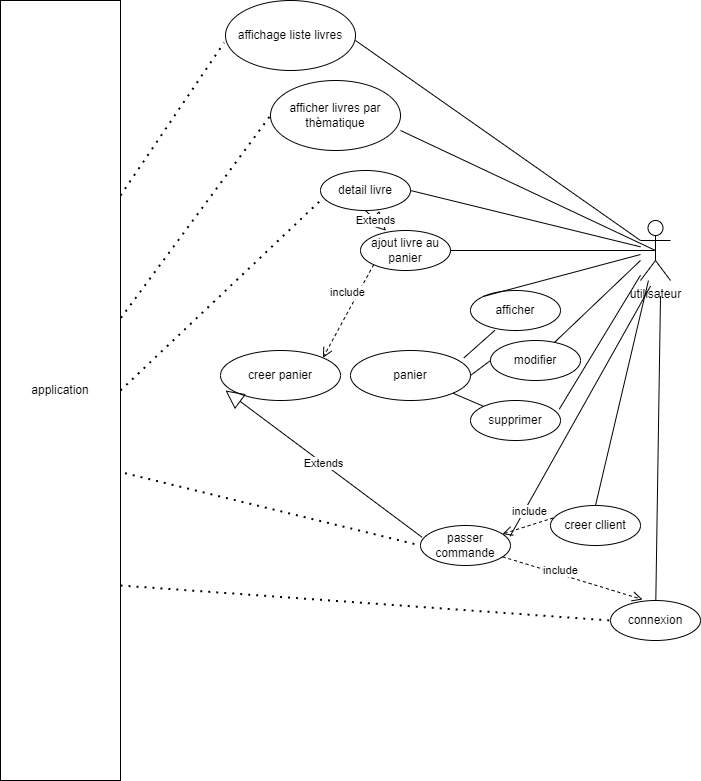

The diagram above was exported from draw.io. Its source (the exported page's mxGraphModel, read from the mxfile embedded in the PNG):
<mxGraphModel dx="1278" dy="489" grid="1" gridSize="10" guides="1" tooltips="1" connect="1" arrows="1" fold="1" page="1" pageScale="1" pageWidth="827" pageHeight="1169" math="0" shadow="0">
  <root>
    <mxCell id="0" />
    <mxCell id="1" parent="0" />
    <mxCell id="FAif-yJ1HRJTeiDOFGl7-3" value="utilisateur" style="shape=umlActor;verticalLabelPosition=bottom;verticalAlign=top;html=1;outlineConnect=0;" parent="1" vertex="1">
      <mxGeometry x="680" y="260" width="30" height="60" as="geometry" />
    </mxCell>
    <mxCell id="FAif-yJ1HRJTeiDOFGl7-7" value="ajout livre au panier" style="ellipse;whiteSpace=wrap;html=1;" parent="1" vertex="1">
      <mxGeometry x="400" y="270" width="90" height="40" as="geometry" />
    </mxCell>
    <mxCell id="FAif-yJ1HRJTeiDOFGl7-9" value="creer panier" style="ellipse;whiteSpace=wrap;html=1;" parent="1" vertex="1">
      <mxGeometry x="260" y="390" width="120" height="50" as="geometry" />
    </mxCell>
    <mxCell id="FAif-yJ1HRJTeiDOFGl7-11" value="" style="endArrow=none;html=1;rounded=0;entryX=0.5;entryY=0.5;entryDx=0;entryDy=0;entryPerimeter=0;exitX=1;exitY=0.714;exitDx=0;exitDy=0;exitPerimeter=0;" parent="1" source="2An2zBCIY8YRwEcpUyW7-5" target="FAif-yJ1HRJTeiDOFGl7-3" edge="1">
      <mxGeometry width="50" height="50" relative="1" as="geometry">
        <mxPoint x="484.4450606016751" y="270.790361307048" as="sourcePoint" />
        <mxPoint x="440" y="310" as="targetPoint" />
      </mxGeometry>
    </mxCell>
    <mxCell id="FAif-yJ1HRJTeiDOFGl7-13" value="" style="endArrow=none;html=1;rounded=0;entryX=0.5;entryY=0.5;entryDx=0;entryDy=0;entryPerimeter=0;exitX=1;exitY=0.5;exitDx=0;exitDy=0;" parent="1" source="FAif-yJ1HRJTeiDOFGl7-7" target="FAif-yJ1HRJTeiDOFGl7-3" edge="1">
      <mxGeometry width="50" height="50" relative="1" as="geometry">
        <mxPoint x="390" y="360" as="sourcePoint" />
        <mxPoint x="440" y="310" as="targetPoint" />
      </mxGeometry>
    </mxCell>
    <mxCell id="FAif-yJ1HRJTeiDOFGl7-19" value="include" style="html=1;verticalAlign=bottom;endArrow=open;dashed=1;endSize=8;rounded=0;targetPerimeterSpacing=0;strokeWidth=1;exitX=0;exitY=1;exitDx=0;exitDy=0;entryX=1;entryY=0;entryDx=0;entryDy=0;" parent="1" source="FAif-yJ1HRJTeiDOFGl7-7" target="FAif-yJ1HRJTeiDOFGl7-9" edge="1">
      <mxGeometry x="-0.1461" y="-5" relative="1" as="geometry">
        <mxPoint x="365" y="239.57999999999998" as="sourcePoint" />
        <mxPoint x="285" y="239.57999999999998" as="targetPoint" />
        <mxPoint as="offset" />
      </mxGeometry>
    </mxCell>
    <mxCell id="2An2zBCIY8YRwEcpUyW7-1" value="affichage liste livres" style="ellipse;whiteSpace=wrap;html=1;" parent="1" vertex="1">
      <mxGeometry x="265" y="40" width="130" height="70" as="geometry" />
    </mxCell>
    <mxCell id="2An2zBCIY8YRwEcpUyW7-2" value="application" style="rounded=0;whiteSpace=wrap;html=1;" parent="1" vertex="1">
      <mxGeometry x="40" y="40" width="120" height="780" as="geometry" />
    </mxCell>
    <mxCell id="2An2zBCIY8YRwEcpUyW7-5" value="afficher livres par thèmatique" style="ellipse;whiteSpace=wrap;html=1;" parent="1" vertex="1">
      <mxGeometry x="310" y="120" width="130" height="70" as="geometry" />
    </mxCell>
    <mxCell id="2An2zBCIY8YRwEcpUyW7-6" value="" style="endArrow=none;html=1;rounded=0;entryX=0;entryY=0.3333333333333333;entryDx=0;entryDy=0;entryPerimeter=0;exitX=1;exitY=0.5;exitDx=0;exitDy=0;" parent="1" target="FAif-yJ1HRJTeiDOFGl7-3" edge="1">
      <mxGeometry width="50" height="50" relative="1" as="geometry">
        <mxPoint x="395" y="80" as="sourcePoint" />
        <mxPoint x="620" y="40" as="targetPoint" />
      </mxGeometry>
    </mxCell>
    <mxCell id="2An2zBCIY8YRwEcpUyW7-9" value="" style="endArrow=none;dashed=1;html=1;dashPattern=1 3;strokeWidth=2;rounded=0;exitX=1;exitY=0.25;exitDx=0;exitDy=0;entryX=-0.011;entryY=0.603;entryDx=0;entryDy=0;entryPerimeter=0;" parent="1" source="2An2zBCIY8YRwEcpUyW7-2" target="2An2zBCIY8YRwEcpUyW7-1" edge="1">
      <mxGeometry width="50" height="50" relative="1" as="geometry">
        <mxPoint x="390" y="310" as="sourcePoint" />
        <mxPoint x="440" y="260" as="targetPoint" />
      </mxGeometry>
    </mxCell>
    <mxCell id="2An2zBCIY8YRwEcpUyW7-10" value="" style="endArrow=none;dashed=1;html=1;dashPattern=1 3;strokeWidth=2;rounded=0;exitX=1.003;exitY=0.407;exitDx=0;exitDy=0;exitPerimeter=0;entryX=0;entryY=0.5;entryDx=0;entryDy=0;" parent="1" source="2An2zBCIY8YRwEcpUyW7-2" target="2An2zBCIY8YRwEcpUyW7-5" edge="1">
      <mxGeometry width="50" height="50" relative="1" as="geometry">
        <mxPoint x="390" y="310" as="sourcePoint" />
        <mxPoint x="440" y="260" as="targetPoint" />
      </mxGeometry>
    </mxCell>
    <mxCell id="2An2zBCIY8YRwEcpUyW7-12" value="detail livre" style="ellipse;whiteSpace=wrap;html=1;" parent="1" vertex="1">
      <mxGeometry x="360" y="210" width="90" height="40" as="geometry" />
    </mxCell>
    <mxCell id="2An2zBCIY8YRwEcpUyW7-14" value="" style="endArrow=none;dashed=1;html=1;dashPattern=1 3;strokeWidth=2;rounded=0;exitX=1;exitY=0.5;exitDx=0;exitDy=0;entryX=0;entryY=0.75;entryDx=0;entryDy=0;entryPerimeter=0;" parent="1" source="2An2zBCIY8YRwEcpUyW7-2" target="2An2zBCIY8YRwEcpUyW7-12" edge="1">
      <mxGeometry width="50" height="50" relative="1" as="geometry">
        <mxPoint x="390" y="310" as="sourcePoint" />
        <mxPoint x="440" y="260" as="targetPoint" />
      </mxGeometry>
    </mxCell>
    <mxCell id="2An2zBCIY8YRwEcpUyW7-15" value="Extends" style="endArrow=block;endSize=16;endFill=0;html=1;rounded=0;exitX=0.5;exitY=1;exitDx=0;exitDy=0;entryX=0.284;entryY=0.005;entryDx=0;entryDy=0;entryPerimeter=0;" parent="1" source="2An2zBCIY8YRwEcpUyW7-12" target="FAif-yJ1HRJTeiDOFGl7-7" edge="1">
      <mxGeometry width="160" relative="1" as="geometry">
        <mxPoint x="330" y="280" as="sourcePoint" />
        <mxPoint x="490" y="280" as="targetPoint" />
      </mxGeometry>
    </mxCell>
    <mxCell id="2An2zBCIY8YRwEcpUyW7-16" value="" style="endArrow=none;html=1;rounded=0;exitX=1;exitY=0.5;exitDx=0;exitDy=0;" parent="1" source="2An2zBCIY8YRwEcpUyW7-12" target="FAif-yJ1HRJTeiDOFGl7-3" edge="1">
      <mxGeometry width="50" height="50" relative="1" as="geometry">
        <mxPoint x="510" y="179.98000000000002" as="sourcePoint" />
        <mxPoint x="650" y="200" as="targetPoint" />
      </mxGeometry>
    </mxCell>
    <mxCell id="2An2zBCIY8YRwEcpUyW7-17" value="panier" style="ellipse;whiteSpace=wrap;html=1;" parent="1" vertex="1">
      <mxGeometry x="390" y="390" width="120" height="50" as="geometry" />
    </mxCell>
    <mxCell id="2An2zBCIY8YRwEcpUyW7-18" value="afficher" style="ellipse;whiteSpace=wrap;html=1;" parent="1" vertex="1">
      <mxGeometry x="510" y="330" width="90" height="40" as="geometry" />
    </mxCell>
    <mxCell id="2An2zBCIY8YRwEcpUyW7-19" value="" style="endArrow=none;html=1;rounded=0;exitX=0;exitY=0;exitDx=0;exitDy=0;" parent="1" source="2An2zBCIY8YRwEcpUyW7-18" target="FAif-yJ1HRJTeiDOFGl7-3" edge="1">
      <mxGeometry width="50" height="50" relative="1" as="geometry">
        <mxPoint x="540" y="300" as="sourcePoint" />
        <mxPoint x="655" y="200" as="targetPoint" />
      </mxGeometry>
    </mxCell>
    <mxCell id="2An2zBCIY8YRwEcpUyW7-20" value="" style="endArrow=none;html=1;rounded=0;exitX=0.945;exitY=0.148;exitDx=0;exitDy=0;exitPerimeter=0;entryX=0.271;entryY=0.995;entryDx=0;entryDy=0;entryPerimeter=0;" parent="1" source="2An2zBCIY8YRwEcpUyW7-17" target="2An2zBCIY8YRwEcpUyW7-18" edge="1">
      <mxGeometry width="50" height="50" relative="1" as="geometry">
        <mxPoint x="563.1801948466052" y="335.85786437626894" as="sourcePoint" />
        <mxPoint x="665" y="210" as="targetPoint" />
      </mxGeometry>
    </mxCell>
    <mxCell id="2An2zBCIY8YRwEcpUyW7-21" value="modifier" style="ellipse;whiteSpace=wrap;html=1;" parent="1" vertex="1">
      <mxGeometry x="530" y="380" width="90" height="40" as="geometry" />
    </mxCell>
    <mxCell id="2An2zBCIY8YRwEcpUyW7-22" value="" style="endArrow=none;html=1;rounded=0;exitX=1;exitY=0.5;exitDx=0;exitDy=0;entryX=0;entryY=0.5;entryDx=0;entryDy=0;" parent="1" source="2An2zBCIY8YRwEcpUyW7-17" target="2An2zBCIY8YRwEcpUyW7-21" edge="1">
      <mxGeometry width="50" height="50" relative="1" as="geometry">
        <mxPoint x="498.4000000000001" y="442.4" as="sourcePoint" />
        <mxPoint x="554.3900000000001" y="429.79999999999995" as="targetPoint" />
      </mxGeometry>
    </mxCell>
    <mxCell id="2An2zBCIY8YRwEcpUyW7-23" value="" style="endArrow=none;html=1;rounded=0;" parent="1" source="2An2zBCIY8YRwEcpUyW7-21" edge="1">
      <mxGeometry width="50" height="50" relative="1" as="geometry">
        <mxPoint x="543.1801948466052" y="395.85786437626894" as="sourcePoint" />
        <mxPoint x="680" y="300" as="targetPoint" />
      </mxGeometry>
    </mxCell>
    <mxCell id="2An2zBCIY8YRwEcpUyW7-24" value="supprimer" style="ellipse;whiteSpace=wrap;html=1;" parent="1" vertex="1">
      <mxGeometry x="510" y="440" width="90" height="40" as="geometry" />
    </mxCell>
    <mxCell id="2An2zBCIY8YRwEcpUyW7-25" value="" style="endArrow=none;html=1;rounded=0;exitX=1;exitY=1;exitDx=0;exitDy=0;entryX=0;entryY=0;entryDx=0;entryDy=0;" parent="1" source="2An2zBCIY8YRwEcpUyW7-17" target="2An2zBCIY8YRwEcpUyW7-24" edge="1">
      <mxGeometry width="50" height="50" relative="1" as="geometry">
        <mxPoint x="460" y="445" as="sourcePoint" />
        <mxPoint x="500" y="450" as="targetPoint" />
      </mxGeometry>
    </mxCell>
    <mxCell id="2An2zBCIY8YRwEcpUyW7-26" value="" style="endArrow=none;html=1;rounded=0;exitX=0.987;exitY=0.215;exitDx=0;exitDy=0;exitPerimeter=0;" parent="1" source="2An2zBCIY8YRwEcpUyW7-24" target="FAif-yJ1HRJTeiDOFGl7-3" edge="1">
      <mxGeometry width="50" height="50" relative="1" as="geometry">
        <mxPoint x="554.3731391165459" y="430.4386661915569" as="sourcePoint" />
        <mxPoint x="660" y="210" as="targetPoint" />
      </mxGeometry>
    </mxCell>
    <mxCell id="2An2zBCIY8YRwEcpUyW7-27" value="passer commande" style="ellipse;whiteSpace=wrap;html=1;" parent="1" vertex="1">
      <mxGeometry x="460" y="565" width="90" height="40" as="geometry" />
    </mxCell>
    <mxCell id="2An2zBCIY8YRwEcpUyW7-28" value="" style="endArrow=none;dashed=1;html=1;dashPattern=1 3;strokeWidth=2;rounded=0;exitX=1.037;exitY=0.606;exitDx=0;exitDy=0;entryX=0;entryY=0.5;entryDx=0;entryDy=0;exitPerimeter=0;" parent="1" source="2An2zBCIY8YRwEcpUyW7-2" target="2An2zBCIY8YRwEcpUyW7-27" edge="1">
      <mxGeometry width="50" height="50" relative="1" as="geometry">
        <mxPoint x="170" y="440" as="sourcePoint" />
        <mxPoint x="370" y="250" as="targetPoint" />
      </mxGeometry>
    </mxCell>
    <mxCell id="2An2zBCIY8YRwEcpUyW7-29" value="" style="endArrow=none;html=1;rounded=0;exitX=0.996;exitY=0.265;exitDx=0;exitDy=0;exitPerimeter=0;" parent="1" source="2An2zBCIY8YRwEcpUyW7-27" edge="1">
      <mxGeometry width="50" height="50" relative="1" as="geometry">
        <mxPoint x="588.8299999999999" y="498.5999999999999" as="sourcePoint" />
        <mxPoint x="690" y="325.64345355943874" as="targetPoint" />
      </mxGeometry>
    </mxCell>
    <mxCell id="2An2zBCIY8YRwEcpUyW7-30" value="connexion" style="ellipse;whiteSpace=wrap;html=1;" parent="1" vertex="1">
      <mxGeometry x="650" y="640" width="90" height="40" as="geometry" />
    </mxCell>
    <mxCell id="2An2zBCIY8YRwEcpUyW7-34" value="" style="endArrow=none;html=1;rounded=0;" parent="1" source="2An2zBCIY8YRwEcpUyW7-30" edge="1">
      <mxGeometry width="50" height="50" relative="1" as="geometry">
        <mxPoint x="589.6400000000001" y="570.5999999999999" as="sourcePoint" />
        <mxPoint x="700" y="335.64345355943874" as="targetPoint" />
      </mxGeometry>
    </mxCell>
    <mxCell id="2An2zBCIY8YRwEcpUyW7-35" value="" style="endArrow=none;dashed=1;html=1;dashPattern=1 3;strokeWidth=2;rounded=0;exitX=1;exitY=0.75;exitDx=0;exitDy=0;entryX=0;entryY=0.5;entryDx=0;entryDy=0;" parent="1" source="2An2zBCIY8YRwEcpUyW7-2" target="2An2zBCIY8YRwEcpUyW7-30" edge="1">
      <mxGeometry width="50" height="50" relative="1" as="geometry">
        <mxPoint x="174.44000000000005" y="522.6800000000001" as="sourcePoint" />
        <mxPoint x="480" y="570" as="targetPoint" />
      </mxGeometry>
    </mxCell>
    <mxCell id="2An2zBCIY8YRwEcpUyW7-36" value="include" style="html=1;verticalAlign=bottom;endArrow=open;dashed=1;endSize=8;rounded=0;targetPerimeterSpacing=0;strokeWidth=1;entryX=0.356;entryY=-0.025;entryDx=0;entryDy=0;entryPerimeter=0;" parent="1" source="2An2zBCIY8YRwEcpUyW7-27" target="2An2zBCIY8YRwEcpUyW7-30" edge="1">
      <mxGeometry x="-0.1461" y="-5" relative="1" as="geometry">
        <mxPoint x="423.1801948466052" y="314.14213562373106" as="sourcePoint" />
        <mxPoint x="457.42640687119297" y="347.3223304703363" as="targetPoint" />
        <mxPoint as="offset" />
      </mxGeometry>
    </mxCell>
    <mxCell id="2An2zBCIY8YRwEcpUyW7-37" value="creer cllient" style="ellipse;whiteSpace=wrap;html=1;" parent="1" vertex="1">
      <mxGeometry x="590" y="545" width="90" height="40" as="geometry" />
    </mxCell>
    <mxCell id="2An2zBCIY8YRwEcpUyW7-38" value="Extends" style="endArrow=block;endSize=16;endFill=0;html=1;rounded=0;exitX=0.018;exitY=0.295;exitDx=0;exitDy=0;exitPerimeter=0;entryX=0.042;entryY=0.8;entryDx=0;entryDy=0;entryPerimeter=0;" parent="1" source="2An2zBCIY8YRwEcpUyW7-27" target="FAif-yJ1HRJTeiDOFGl7-9" edge="1">
      <mxGeometry width="160" relative="1" as="geometry">
        <mxPoint x="330" y="490" as="sourcePoint" />
        <mxPoint x="490" y="490" as="targetPoint" />
      </mxGeometry>
    </mxCell>
    <mxCell id="2An2zBCIY8YRwEcpUyW7-40" value="" style="endArrow=none;html=1;rounded=0;exitX=0.5;exitY=0;exitDx=0;exitDy=0;" parent="1" source="2An2zBCIY8YRwEcpUyW7-37" target="FAif-yJ1HRJTeiDOFGl7-3" edge="1">
      <mxGeometry width="50" height="50" relative="1" as="geometry">
        <mxPoint x="555.5525721026509" y="630.5576853381458" as="sourcePoint" />
        <mxPoint x="710" y="345.64345355943874" as="targetPoint" />
      </mxGeometry>
    </mxCell>
    <mxCell id="2An2zBCIY8YRwEcpUyW7-41" value="include" style="html=1;verticalAlign=bottom;endArrow=open;dashed=1;endSize=8;rounded=0;targetPerimeterSpacing=0;strokeWidth=1;exitX=0.031;exitY=0.31;exitDx=0;exitDy=0;exitPerimeter=0;" parent="1" source="2An2zBCIY8YRwEcpUyW7-37" target="2An2zBCIY8YRwEcpUyW7-27" edge="1">
      <mxGeometry x="-0.1461" y="-5" relative="1" as="geometry">
        <mxPoint x="527.3695892899552" y="589.9722525867655" as="sourcePoint" />
        <mxPoint x="532.04" y="629" as="targetPoint" />
        <mxPoint as="offset" />
      </mxGeometry>
    </mxCell>
  </root>
</mxGraphModel>